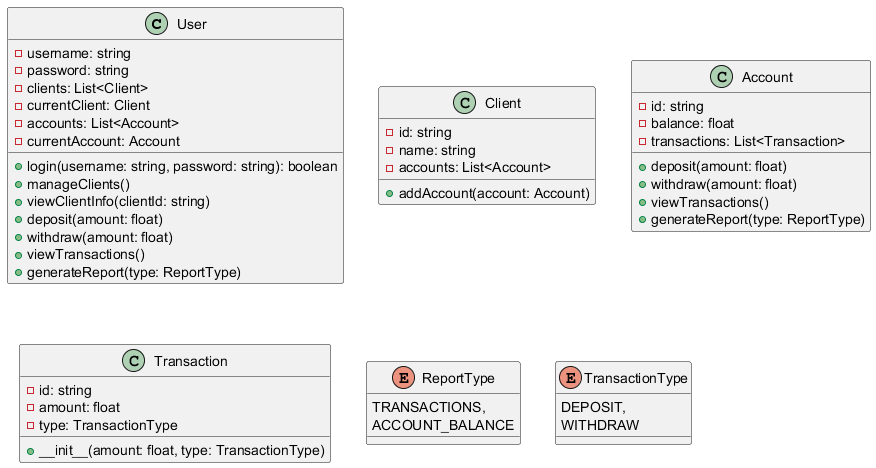

The diagram above was rendered by PlantUML. Its source (embedded in the PNG):
@startuml

  class User {
    - username: string
    - password: string
    - clients: List<Client>
    - currentClient: Client
    - accounts: List<Account>
    - currentAccount: Account

    + login(username: string, password: string): boolean
    + manageClients()
    + viewClientInfo(clientId: string)
    + deposit(amount: float)
    + withdraw(amount: float)
    + viewTransactions()
    + generateReport(type: ReportType)
  }

  class Client {
    - id: string
    - name: string
    - accounts: List<Account>

    + addAccount(account: Account)
  }

  class Account {
    - id: string
    - balance: float
    - transactions: List<Transaction>

    + deposit(amount: float)
    + withdraw(amount: float)
    + viewTransactions()
    + generateReport(type: ReportType)
  }

  class Transaction {
    - id: string
    - amount: float
    - type: TransactionType

    + __init__(amount: float, type: TransactionType)
  }

  enum ReportType {
    TRANSACTIONS,
    ACCOUNT_BALANCE
  }

  enum TransactionType {
    DEPOSIT,
    WITHDRAW
  }
@enduml